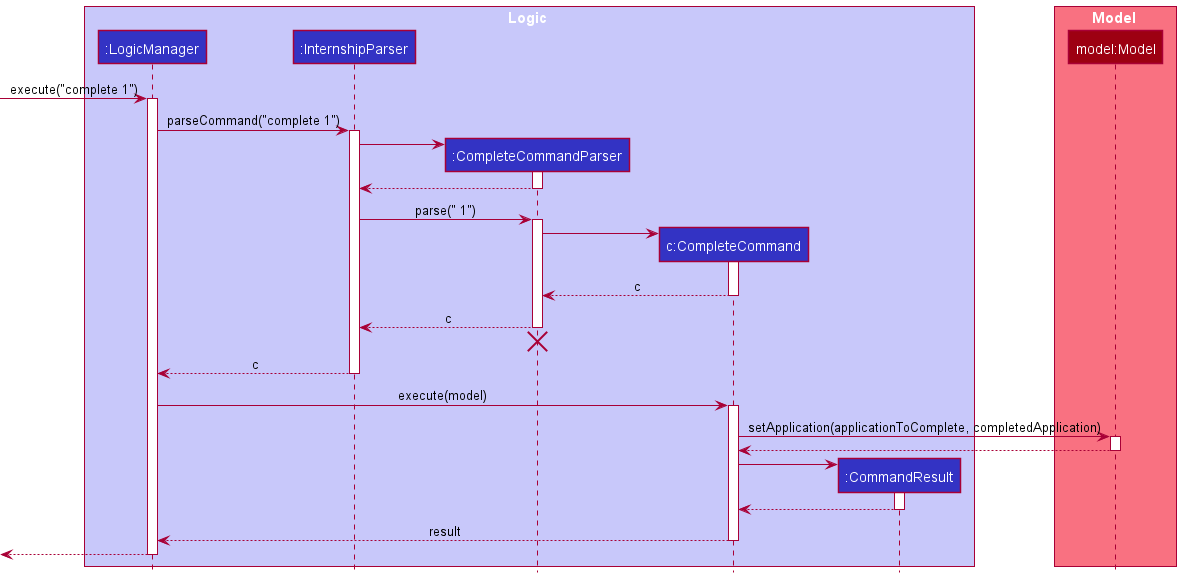

The diagram above was rendered by PlantUML. Its source (embedded in the PNG):
@startuml
!include style.puml

box Logic LOGIC_COLOR_T1
participant ":LogicManager" as LogicManager LOGIC_COLOR
participant ":InternshipParser" as InternshipParser LOGIC_COLOR
participant ":CompleteCommandParser" as CompleteCommandParser LOGIC_COLOR
participant "c:CompleteCommand" as CompleteCommand LOGIC_COLOR
participant ":CommandResult" as CommandResult LOGIC_COLOR
end box

box Model MODEL_COLOR_T1
participant "model:Model" as Model MODEL_COLOR
end box

[-> LogicManager : execute("complete 1")
activate LogicManager

LogicManager -> InternshipParser : parseCommand("complete 1")
activate InternshipParser

create CompleteCommandParser
InternshipParser -> CompleteCommandParser
activate CompleteCommandParser

CompleteCommandParser --> InternshipParser
deactivate CompleteCommandParser

InternshipParser -> CompleteCommandParser : parse(" 1")
activate CompleteCommandParser

create CompleteCommand
CompleteCommandParser -> CompleteCommand
activate CompleteCommand

CompleteCommand --> CompleteCommandParser : c
deactivate CompleteCommand

CompleteCommandParser --> InternshipParser : c
deactivate CompleteCommandParser
'Hidden arrow to position the destroy marker below the end of the activation bar.
CompleteCommandParser -[hidden]-> InternshipParser
destroy CompleteCommandParser

InternshipParser --> LogicManager : c
deactivate InternshipParser

LogicManager -> CompleteCommand : execute(model)
activate CompleteCommand

CompleteCommand -> Model : setApplication(applicationToComplete, completedApplication)
activate Model

Model --> CompleteCommand
deactivate Model

create CommandResult
CompleteCommand -> CommandResult
activate CommandResult

CommandResult --> CompleteCommand
deactivate CommandResult

CompleteCommand --> LogicManager : result
deactivate CompleteCommand

[<--LogicManager
deactivate LogicManager
@enduml